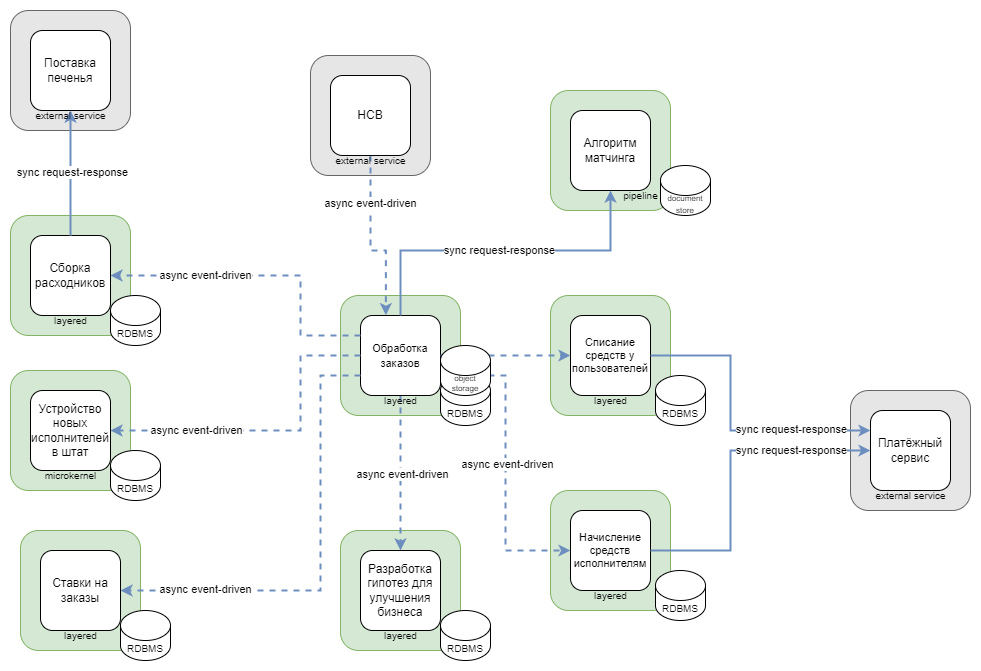

The diagram above was exported from draw.io. Its source (the exported page's mxGraphModel, read from the mxfile embedded in the PNG):
<mxGraphModel dx="1418" dy="1655" grid="1" gridSize="10" guides="1" tooltips="1" connect="1" arrows="1" fold="1" page="1" pageScale="1" pageWidth="1169" pageHeight="827" math="0" shadow="0">
  <root>
    <mxCell id="0" />
    <mxCell id="1" parent="0" />
    <mxCell id="fMWMXKsyIat3dE0SFgxR-4" value="" style="rounded=1;whiteSpace=wrap;html=1;fillColor=#d5e8d4;strokeColor=#82b366;" parent="1" vertex="1">
      <mxGeometry x="370" y="-280" width="120" height="120" as="geometry" />
    </mxCell>
    <mxCell id="fMWMXKsyIat3dE0SFgxR-3" value="" style="rounded=1;whiteSpace=wrap;html=1;fillColor=#d5e8d4;strokeColor=#82b366;" parent="1" vertex="1">
      <mxGeometry x="40" y="-595" width="120" height="120" as="geometry" />
    </mxCell>
    <mxCell id="fMWMXKsyIat3dE0SFgxR-2" value="" style="rounded=1;whiteSpace=wrap;html=1;fillColor=#E6E6E6;strokeColor=#666666;align=center;verticalAlign=middle;fontFamily=Helvetica;fontSize=12;fontColor=#333333;" parent="1" vertex="1">
      <mxGeometry x="340" y="-755" width="120" height="120" as="geometry" />
    </mxCell>
    <mxCell id="fMWMXKsyIat3dE0SFgxR-1" value="" style="rounded=1;whiteSpace=wrap;html=1;fillColor=#d5e8d4;strokeColor=#82b366;" parent="1" vertex="1">
      <mxGeometry x="580" y="-720" width="120" height="120" as="geometry" />
    </mxCell>
    <mxCell id="HG4AQly4a6IAlRrZUWF0-15" value="" style="rounded=1;whiteSpace=wrap;html=1;fillColor=#E6E6E6;strokeColor=#666666;fontColor=#333333;" parent="1" vertex="1">
      <mxGeometry x="40" y="-800" width="120" height="120" as="geometry" />
    </mxCell>
    <mxCell id="HG4AQly4a6IAlRrZUWF0-14" value="" style="rounded=1;whiteSpace=wrap;html=1;fillColor=#d5e8d4;strokeColor=#82b366;" parent="1" vertex="1">
      <mxGeometry x="40" y="-440" width="120" height="120" as="geometry" />
    </mxCell>
    <mxCell id="HG4AQly4a6IAlRrZUWF0-12" value="" style="rounded=1;whiteSpace=wrap;html=1;fillColor=#d5e8d4;strokeColor=#82b366;" parent="1" vertex="1">
      <mxGeometry x="370" y="-515" width="120" height="120" as="geometry" />
    </mxCell>
    <mxCell id="HG4AQly4a6IAlRrZUWF0-9" value="" style="rounded=1;whiteSpace=wrap;html=1;fillColor=#d5e8d4;strokeColor=#82b366;" parent="1" vertex="1">
      <mxGeometry x="50" y="-280" width="120" height="120" as="geometry" />
    </mxCell>
    <mxCell id="HG4AQly4a6IAlRrZUWF0-10" value="" style="rounded=1;whiteSpace=wrap;html=1;fillColor=#d5e8d4;strokeColor=#82b366;" parent="1" vertex="1">
      <mxGeometry x="580" y="-515" width="120" height="120" as="geometry" />
    </mxCell>
    <mxCell id="HG4AQly4a6IAlRrZUWF0-11" value="" style="rounded=1;whiteSpace=wrap;html=1;fillColor=#d5e8d4;strokeColor=#82b366;" parent="1" vertex="1">
      <mxGeometry x="580" y="-320" width="120" height="120" as="geometry" />
    </mxCell>
    <mxCell id="HG4AQly4a6IAlRrZUWF0-6" style="edgeStyle=orthogonalEdgeStyle;rounded=0;orthogonalLoop=1;jettySize=auto;html=1;entryX=0;entryY=0.5;entryDx=0;entryDy=0;strokeColor=#6c8ebf;strokeWidth=2;align=center;verticalAlign=middle;fontFamily=Helvetica;fontSize=11;fontColor=default;labelBackgroundColor=default;endArrow=classic;fillColor=#dae8fc;dashed=1;exitX=1;exitY=0.75;exitDx=0;exitDy=0;" parent="1" source="KOd4zk1bxHOUvbGizJSH-2" target="KOd4zk1bxHOUvbGizJSH-8" edge="1">
      <mxGeometry relative="1" as="geometry" />
    </mxCell>
    <mxCell id="pe3YYp37Rb-mgA4BbkB6-21" value="async event-driven" style="edgeLabel;html=1;align=center;verticalAlign=middle;resizable=0;points=[];" parent="HG4AQly4a6IAlRrZUWF0-6" vertex="1" connectable="0">
      <mxGeometry x="0.0055" y="1" relative="1" as="geometry">
        <mxPoint as="offset" />
      </mxGeometry>
    </mxCell>
    <mxCell id="dS32Kvpk8FgzBGndb_1d-3" style="edgeStyle=orthogonalEdgeStyle;rounded=0;orthogonalLoop=1;jettySize=auto;html=1;entryX=0.5;entryY=0;entryDx=0;entryDy=0;exitX=0.5;exitY=1;exitDx=0;exitDy=0;dashed=1;strokeColor=#6c8ebf;strokeWidth=2;align=center;verticalAlign=middle;fontFamily=Helvetica;fontSize=11;fontColor=default;labelBackgroundColor=default;endArrow=classic;fillColor=#dae8fc;" parent="1" source="KOd4zk1bxHOUvbGizJSH-2" target="KOd4zk1bxHOUvbGizJSH-5" edge="1">
      <mxGeometry relative="1" as="geometry" />
    </mxCell>
    <mxCell id="pe3YYp37Rb-mgA4BbkB6-20" value="async event-driven" style="edgeLabel;html=1;align=center;verticalAlign=middle;resizable=0;points=[];" parent="dS32Kvpk8FgzBGndb_1d-3" vertex="1" connectable="0">
      <mxGeometry x="0.0108" y="1" relative="1" as="geometry">
        <mxPoint as="offset" />
      </mxGeometry>
    </mxCell>
    <mxCell id="KOd4zk1bxHOUvbGizJSH-2" value="&lt;span style=&quot;font-size: 11px;&quot;&gt;Обработка заказов&lt;/span&gt;" style="whiteSpace=wrap;html=1;aspect=fixed;rounded=1;strokeColor=default;align=center;verticalAlign=middle;fontFamily=Helvetica;fontSize=12;fontColor=default;fillColor=default;" parent="1" vertex="1">
      <mxGeometry x="390" y="-495" width="80" height="80" as="geometry" />
    </mxCell>
    <mxCell id="KOd4zk1bxHOUvbGizJSH-4" value="Списание средств у пользователей" style="whiteSpace=wrap;html=1;aspect=fixed;rounded=1;strokeColor=default;align=center;verticalAlign=middle;fontFamily=Helvetica;fontSize=11;fontColor=default;fillColor=default;" parent="1" vertex="1">
      <mxGeometry x="600" y="-495" width="80" height="80" as="geometry" />
    </mxCell>
    <mxCell id="KOd4zk1bxHOUvbGizJSH-8" value="Начисление средств исполнителям" style="whiteSpace=wrap;html=1;aspect=fixed;rounded=1;strokeColor=default;align=center;verticalAlign=middle;fontFamily=Helvetica;fontSize=11;fontColor=default;fillColor=default;" parent="1" vertex="1">
      <mxGeometry x="600" y="-300" width="80" height="80" as="geometry" />
    </mxCell>
    <mxCell id="KOd4zk1bxHOUvbGizJSH-3" value="Сборка расходников" style="whiteSpace=wrap;html=1;aspect=fixed;rounded=1;strokeColor=default;align=center;verticalAlign=middle;fontFamily=Helvetica;fontSize=12;fontColor=default;fillColor=default;" parent="1" vertex="1">
      <mxGeometry x="60" y="-575" width="80" height="80" as="geometry" />
    </mxCell>
    <mxCell id="KOd4zk1bxHOUvbGizJSH-5" value="Р&lt;span style=&quot;background-color: transparent; color: light-dark(rgb(0, 0, 0), rgb(255, 255, 255));&quot;&gt;азработка гипотез для улучшения бизнеса&lt;/span&gt;" style="whiteSpace=wrap;html=1;aspect=fixed;rounded=1;strokeColor=default;align=center;verticalAlign=middle;fontFamily=Helvetica;fontSize=12;fontColor=default;fillColor=default;" parent="1" vertex="1">
      <mxGeometry x="390" y="-260" width="80" height="80" as="geometry" />
    </mxCell>
    <mxCell id="KOd4zk1bxHOUvbGizJSH-21" value="Алгоритм матчинга" style="whiteSpace=wrap;html=1;aspect=fixed;rounded=1;strokeColor=default;align=center;verticalAlign=middle;fontFamily=Helvetica;fontSize=12;fontColor=default;fillColor=default;" parent="1" vertex="1">
      <mxGeometry x="600" y="-700" width="80" height="80" as="geometry" />
    </mxCell>
    <mxCell id="KOd4zk1bxHOUvbGizJSH-1" value="Устройство новых исполнителей в штат" style="whiteSpace=wrap;html=1;aspect=fixed;rounded=1;" parent="1" vertex="1">
      <mxGeometry x="60" y="-420" width="80" height="80" as="geometry" />
    </mxCell>
    <mxCell id="KOd4zk1bxHOUvbGizJSH-7" value="Ставки на заказы" style="whiteSpace=wrap;html=1;aspect=fixed;rounded=1;" parent="1" vertex="1">
      <mxGeometry x="70" y="-260" width="80" height="80" as="geometry" />
    </mxCell>
    <mxCell id="zf6uA2M3LzU_gdplKOVO-2" value="Поставка печенья" style="whiteSpace=wrap;html=1;aspect=fixed;rounded=1;strokeColor=default;align=center;verticalAlign=middle;fontFamily=Helvetica;fontSize=12;fontColor=default;fillColor=default;" parent="1" vertex="1">
      <mxGeometry x="60" y="-780" width="80" height="80" as="geometry" />
    </mxCell>
    <mxCell id="dS32Kvpk8FgzBGndb_1d-1" style="edgeStyle=orthogonalEdgeStyle;rounded=0;orthogonalLoop=1;jettySize=auto;html=1;entryX=0.317;entryY=-0.004;entryDx=0;entryDy=0;dashed=1;strokeColor=#6c8ebf;strokeWidth=2;align=center;verticalAlign=middle;fontFamily=Helvetica;fontSize=11;fontColor=default;labelBackgroundColor=default;endArrow=classic;fillColor=#dae8fc;entryPerimeter=0;exitX=0.5;exitY=1;exitDx=0;exitDy=0;" parent="1" source="3Ri1xk0whOU93GiIezh3-3" target="KOd4zk1bxHOUvbGizJSH-2" edge="1">
      <mxGeometry relative="1" as="geometry">
        <Array as="points">
          <mxPoint x="400" y="-560" />
          <mxPoint x="415" y="-560" />
        </Array>
      </mxGeometry>
    </mxCell>
    <mxCell id="pe3YYp37Rb-mgA4BbkB6-18" value="async event-driven" style="edgeLabel;html=1;align=center;verticalAlign=middle;resizable=0;points=[];" parent="dS32Kvpk8FgzBGndb_1d-1" vertex="1" connectable="0">
      <mxGeometry x="-0.4631" y="-1" relative="1" as="geometry">
        <mxPoint as="offset" />
      </mxGeometry>
    </mxCell>
    <mxCell id="3Ri1xk0whOU93GiIezh3-3" value="HCB" style="whiteSpace=wrap;html=1;aspect=fixed;rounded=1;" parent="1" vertex="1">
      <mxGeometry x="360" y="-735" width="80" height="80" as="geometry" />
    </mxCell>
    <mxCell id="3Ri1xk0whOU93GiIezh3-6" style="edgeStyle=orthogonalEdgeStyle;rounded=0;orthogonalLoop=1;jettySize=auto;html=1;fillColor=#dae8fc;strokeColor=#6c8ebf;strokeWidth=2;align=center;verticalAlign=middle;fontFamily=Helvetica;fontSize=11;fontColor=default;labelBackgroundColor=default;endArrow=classic;" parent="1" source="KOd4zk1bxHOUvbGizJSH-3" target="zf6uA2M3LzU_gdplKOVO-2" edge="1">
      <mxGeometry relative="1" as="geometry" />
    </mxCell>
    <mxCell id="pe3YYp37Rb-mgA4BbkB6-10" value="sync request-response" style="edgeLabel;html=1;align=center;verticalAlign=middle;resizable=0;points=[];" parent="3Ri1xk0whOU93GiIezh3-6" vertex="1" connectable="0">
      <mxGeometry x="0.024" y="-1" relative="1" as="geometry">
        <mxPoint as="offset" />
      </mxGeometry>
    </mxCell>
    <mxCell id="HG4AQly4a6IAlRrZUWF0-4" style="edgeStyle=orthogonalEdgeStyle;rounded=0;orthogonalLoop=1;jettySize=auto;html=1;entryX=1;entryY=0.5;entryDx=0;entryDy=0;strokeColor=#6c8ebf;strokeWidth=2;align=center;verticalAlign=middle;fontFamily=Helvetica;fontSize=11;fontColor=default;labelBackgroundColor=default;endArrow=classic;fillColor=#dae8fc;exitX=0;exitY=0.75;exitDx=0;exitDy=0;dashed=1;" parent="1" source="KOd4zk1bxHOUvbGizJSH-2" target="KOd4zk1bxHOUvbGizJSH-7" edge="1">
      <mxGeometry relative="1" as="geometry">
        <Array as="points">
          <mxPoint x="350" y="-435" />
          <mxPoint x="350" y="-220" />
        </Array>
      </mxGeometry>
    </mxCell>
    <mxCell id="pe3YYp37Rb-mgA4BbkB6-17" value="async event-driven" style="edgeLabel;html=1;align=center;verticalAlign=middle;resizable=0;points=[];" parent="HG4AQly4a6IAlRrZUWF0-4" vertex="1" connectable="0">
      <mxGeometry x="0.0067" relative="1" as="geometry">
        <mxPoint x="-116" y="24" as="offset" />
      </mxGeometry>
    </mxCell>
    <mxCell id="HG4AQly4a6IAlRrZUWF0-5" style="edgeStyle=orthogonalEdgeStyle;rounded=0;orthogonalLoop=1;jettySize=auto;html=1;entryX=1;entryY=0.5;entryDx=0;entryDy=0;strokeColor=#6c8ebf;strokeWidth=2;align=center;verticalAlign=middle;fontFamily=Helvetica;fontSize=11;fontColor=default;labelBackgroundColor=default;endArrow=classic;fillColor=#dae8fc;dashed=1;" parent="1" source="KOd4zk1bxHOUvbGizJSH-2" target="KOd4zk1bxHOUvbGizJSH-1" edge="1">
      <mxGeometry relative="1" as="geometry">
        <Array as="points">
          <mxPoint x="330" y="-455" />
          <mxPoint x="330" y="-380" />
        </Array>
      </mxGeometry>
    </mxCell>
    <mxCell id="pe3YYp37Rb-mgA4BbkB6-19" value="async event-driven" style="edgeLabel;html=1;align=center;verticalAlign=middle;resizable=0;points=[];" parent="HG4AQly4a6IAlRrZUWF0-5" vertex="1" connectable="0">
      <mxGeometry x="0.0656" y="-2" relative="1" as="geometry">
        <mxPoint x="-67" y="1" as="offset" />
      </mxGeometry>
    </mxCell>
    <mxCell id="HG4AQly4a6IAlRrZUWF0-7" style="edgeStyle=orthogonalEdgeStyle;rounded=0;orthogonalLoop=1;jettySize=auto;html=1;exitX=0.5;exitY=0;exitDx=0;exitDy=0;entryX=0.5;entryY=1;entryDx=0;entryDy=0;strokeColor=#6c8ebf;strokeWidth=2;align=center;verticalAlign=middle;fontFamily=Helvetica;fontSize=11;fontColor=default;labelBackgroundColor=default;endArrow=classic;fillColor=#dae8fc;" parent="1" source="KOd4zk1bxHOUvbGizJSH-2" target="KOd4zk1bxHOUvbGizJSH-21" edge="1">
      <mxGeometry relative="1" as="geometry">
        <Array as="points">
          <mxPoint x="430" y="-560" />
          <mxPoint x="640" y="-560" />
        </Array>
      </mxGeometry>
    </mxCell>
    <mxCell id="pe3YYp37Rb-mgA4BbkB6-14" value="sync request-response" style="edgeLabel;html=1;align=center;verticalAlign=middle;resizable=0;points=[];" parent="HG4AQly4a6IAlRrZUWF0-7" vertex="1" connectable="0">
      <mxGeometry x="-0.0299" y="2" relative="1" as="geometry">
        <mxPoint x="1" y="1" as="offset" />
      </mxGeometry>
    </mxCell>
    <mxCell id="HG4AQly4a6IAlRrZUWF0-8" style="edgeStyle=orthogonalEdgeStyle;rounded=0;orthogonalLoop=1;jettySize=auto;html=1;entryX=1;entryY=0.5;entryDx=0;entryDy=0;exitX=0;exitY=0.25;exitDx=0;exitDy=0;strokeColor=#6c8ebf;strokeWidth=2;align=center;verticalAlign=middle;fontFamily=Helvetica;fontSize=11;fontColor=default;labelBackgroundColor=default;endArrow=classic;fillColor=#dae8fc;dashed=1;" parent="1" source="KOd4zk1bxHOUvbGizJSH-2" target="KOd4zk1bxHOUvbGizJSH-3" edge="1">
      <mxGeometry relative="1" as="geometry">
        <Array as="points">
          <mxPoint x="330" y="-475" />
          <mxPoint x="330" y="-535" />
        </Array>
      </mxGeometry>
    </mxCell>
    <mxCell id="pe3YYp37Rb-mgA4BbkB6-22" value="async event-driven" style="edgeLabel;html=1;align=center;verticalAlign=middle;resizable=0;points=[];" parent="HG4AQly4a6IAlRrZUWF0-8" vertex="1" connectable="0">
      <mxGeometry x="0.3925" y="-2" relative="1" as="geometry">
        <mxPoint y="1" as="offset" />
      </mxGeometry>
    </mxCell>
    <mxCell id="fMWMXKsyIat3dE0SFgxR-5" value="pipeline" style="text;html=1;align=center;verticalAlign=middle;resizable=0;points=[];autosize=1;strokeColor=none;fillColor=none;fontSize=10;" parent="1" vertex="1">
      <mxGeometry x="640" y="-630" width="60" height="30" as="geometry" />
    </mxCell>
    <mxCell id="fMWMXKsyIat3dE0SFgxR-6" value="external service" style="text;html=1;align=center;verticalAlign=middle;resizable=0;points=[];autosize=1;strokeColor=none;fillColor=none;fontSize=10;" parent="1" vertex="1">
      <mxGeometry x="55" y="-710" width="90" height="30" as="geometry" />
    </mxCell>
    <mxCell id="fMWMXKsyIat3dE0SFgxR-7" value="layered" style="text;html=1;align=center;verticalAlign=middle;resizable=0;points=[];autosize=1;strokeColor=none;fillColor=none;fontSize=10;" parent="1" vertex="1">
      <mxGeometry x="610" y="-425" width="60" height="30" as="geometry" />
    </mxCell>
    <mxCell id="fMWMXKsyIat3dE0SFgxR-8" value="microkernel" style="text;html=1;align=center;verticalAlign=middle;resizable=0;points=[];autosize=1;strokeColor=none;fillColor=none;fontSize=10;" parent="1" vertex="1">
      <mxGeometry x="60" y="-350" width="80" height="30" as="geometry" />
    </mxCell>
    <mxCell id="fMWMXKsyIat3dE0SFgxR-10" value="layered" style="text;html=1;align=center;verticalAlign=middle;resizable=0;points=[];autosize=1;strokeColor=none;fillColor=none;fontSize=10;" parent="1" vertex="1">
      <mxGeometry x="380" y="-425" width="100" height="30" as="geometry" />
    </mxCell>
    <mxCell id="fMWMXKsyIat3dE0SFgxR-11" value="layered" style="text;html=1;align=center;verticalAlign=middle;resizable=0;points=[];autosize=1;strokeColor=none;fillColor=none;fontSize=10;" parent="1" vertex="1">
      <mxGeometry x="590" y="-230" width="100" height="30" as="geometry" />
    </mxCell>
    <mxCell id="fMWMXKsyIat3dE0SFgxR-12" value="layered" style="text;html=1;align=center;verticalAlign=middle;resizable=0;points=[];autosize=1;strokeColor=none;fillColor=none;fontSize=10;" parent="1" vertex="1">
      <mxGeometry x="380" y="-190" width="100" height="30" as="geometry" />
    </mxCell>
    <mxCell id="fMWMXKsyIat3dE0SFgxR-13" value="external service" style="text;html=1;align=center;verticalAlign=middle;resizable=0;points=[];autosize=1;strokeColor=none;fillColor=none;fontSize=10;" parent="1" vertex="1">
      <mxGeometry x="355" y="-665" width="90" height="30" as="geometry" />
    </mxCell>
    <mxCell id="fMWMXKsyIat3dE0SFgxR-14" value="layered" style="text;html=1;align=center;verticalAlign=middle;resizable=0;points=[];autosize=1;strokeColor=none;fillColor=none;fontSize=10;" parent="1" vertex="1">
      <mxGeometry x="60" y="-190" width="100" height="30" as="geometry" />
    </mxCell>
    <mxCell id="fMWMXKsyIat3dE0SFgxR-15" value="RDBMS" style="shape=cylinder3;whiteSpace=wrap;html=1;boundedLbl=1;backgroundOutline=1;size=15;fontSize=10;" parent="1" vertex="1">
      <mxGeometry x="685" y="-435" width="50" height="50" as="geometry" />
    </mxCell>
    <mxCell id="fMWMXKsyIat3dE0SFgxR-16" value="RDBMS" style="shape=cylinder3;whiteSpace=wrap;html=1;boundedLbl=1;backgroundOutline=1;size=15;fontSize=10;" parent="1" vertex="1">
      <mxGeometry x="685" y="-240" width="50" height="50" as="geometry" />
    </mxCell>
    <mxCell id="fMWMXKsyIat3dE0SFgxR-17" value="RDBMS" style="shape=cylinder3;whiteSpace=wrap;html=1;boundedLbl=1;backgroundOutline=1;size=15;fontSize=10;" parent="1" vertex="1">
      <mxGeometry x="470" y="-435" width="50" height="50" as="geometry" />
    </mxCell>
    <mxCell id="fMWMXKsyIat3dE0SFgxR-19" value="RDBMS" style="shape=cylinder3;whiteSpace=wrap;html=1;boundedLbl=1;backgroundOutline=1;size=15;fontSize=10;" parent="1" vertex="1">
      <mxGeometry x="150" y="-200" width="50" height="50" as="geometry" />
    </mxCell>
    <mxCell id="fMWMXKsyIat3dE0SFgxR-20" value="RDBMS" style="shape=cylinder3;whiteSpace=wrap;html=1;boundedLbl=1;backgroundOutline=1;size=15;fontSize=10;" parent="1" vertex="1">
      <mxGeometry x="140" y="-360" width="50" height="50" as="geometry" />
    </mxCell>
    <mxCell id="fMWMXKsyIat3dE0SFgxR-21" value="&lt;font style=&quot;font-size: 8px;&quot;&gt;document store&lt;/font&gt;" style="shape=cylinder3;whiteSpace=wrap;html=1;boundedLbl=1;backgroundOutline=1;size=15;fontSize=10;" parent="1" vertex="1">
      <mxGeometry x="690" y="-645" width="50" height="50" as="geometry" />
    </mxCell>
    <mxCell id="fMWMXKsyIat3dE0SFgxR-22" value="RDBMS" style="shape=cylinder3;whiteSpace=wrap;html=1;boundedLbl=1;backgroundOutline=1;size=15;fontSize=10;" parent="1" vertex="1">
      <mxGeometry x="140" y="-515" width="50" height="50" as="geometry" />
    </mxCell>
    <mxCell id="fMWMXKsyIat3dE0SFgxR-23" value="RDBMS" style="shape=cylinder3;whiteSpace=wrap;html=1;boundedLbl=1;backgroundOutline=1;size=15;fontSize=10;" parent="1" vertex="1">
      <mxGeometry x="470" y="-200" width="50" height="50" as="geometry" />
    </mxCell>
    <mxCell id="fMWMXKsyIat3dE0SFgxR-25" value="layered" style="text;html=1;align=center;verticalAlign=middle;resizable=0;points=[];autosize=1;strokeColor=none;fillColor=none;fontSize=10;" parent="1" vertex="1">
      <mxGeometry x="50" y="-505" width="100" height="30" as="geometry" />
    </mxCell>
    <mxCell id="dS32Kvpk8FgzBGndb_1d-4" style="edgeStyle=orthogonalEdgeStyle;rounded=0;orthogonalLoop=1;jettySize=auto;html=1;exitX=1;exitY=0.5;exitDx=0;exitDy=0;dashed=1;strokeColor=#6c8ebf;strokeWidth=2;align=center;verticalAlign=middle;fontFamily=Helvetica;fontSize=11;fontColor=default;labelBackgroundColor=default;endArrow=classic;fillColor=#dae8fc;" parent="1" source="KOd4zk1bxHOUvbGizJSH-2" target="KOd4zk1bxHOUvbGizJSH-4" edge="1">
      <mxGeometry relative="1" as="geometry" />
    </mxCell>
    <mxCell id="fMWMXKsyIat3dE0SFgxR-18" value="object storage" style="shape=cylinder3;whiteSpace=wrap;html=1;boundedLbl=1;backgroundOutline=1;size=15;fontSize=8;" parent="1" vertex="1">
      <mxGeometry x="470" y="-465" width="50" height="50" as="geometry" />
    </mxCell>
    <mxCell id="pe3YYp37Rb-mgA4BbkB6-3" value="" style="rounded=1;whiteSpace=wrap;html=1;fillColor=#E6E6E6;strokeColor=#666666;fontColor=#333333;" parent="1" vertex="1">
      <mxGeometry x="880" y="-420" width="120" height="120" as="geometry" />
    </mxCell>
    <mxCell id="pe3YYp37Rb-mgA4BbkB6-4" value="Платёжный сервис" style="whiteSpace=wrap;html=1;aspect=fixed;rounded=1;strokeColor=default;align=center;verticalAlign=middle;fontFamily=Helvetica;fontSize=12;fontColor=default;fillColor=default;" parent="1" vertex="1">
      <mxGeometry x="900" y="-400" width="80" height="80" as="geometry" />
    </mxCell>
    <mxCell id="pe3YYp37Rb-mgA4BbkB6-5" value="external service" style="text;html=1;align=center;verticalAlign=middle;resizable=0;points=[];autosize=1;strokeColor=none;fillColor=none;fontSize=10;" parent="1" vertex="1">
      <mxGeometry x="895" y="-330" width="90" height="30" as="geometry" />
    </mxCell>
    <mxCell id="pe3YYp37Rb-mgA4BbkB6-6" style="edgeStyle=orthogonalEdgeStyle;rounded=0;orthogonalLoop=1;jettySize=auto;html=1;exitX=1;exitY=0.5;exitDx=0;exitDy=0;entryX=0;entryY=0.25;entryDx=0;entryDy=0;strokeColor=#6c8ebf;strokeWidth=2;align=center;verticalAlign=middle;fontFamily=Helvetica;fontSize=11;fontColor=default;labelBackgroundColor=default;endArrow=classic;fillColor=#dae8fc;" parent="1" source="KOd4zk1bxHOUvbGizJSH-4" target="pe3YYp37Rb-mgA4BbkB6-4" edge="1">
      <mxGeometry relative="1" as="geometry">
        <Array as="points">
          <mxPoint x="760" y="-455" />
          <mxPoint x="760" y="-380" />
        </Array>
      </mxGeometry>
    </mxCell>
    <mxCell id="pe3YYp37Rb-mgA4BbkB6-12" value="sync request-r&lt;span style=&quot;background-color: light-dark(#ffffff, var(--ge-dark-color, #121212)); color: light-dark(rgb(0, 0, 0), rgb(255, 255, 255));&quot;&gt;esponse&lt;/span&gt;" style="edgeLabel;html=1;align=center;verticalAlign=middle;resizable=0;points=[];" parent="pe3YYp37Rb-mgA4BbkB6-6" vertex="1" connectable="0">
      <mxGeometry x="0.5593" y="2" relative="1" as="geometry">
        <mxPoint x="-15" as="offset" />
      </mxGeometry>
    </mxCell>
    <mxCell id="pe3YYp37Rb-mgA4BbkB6-7" style="edgeStyle=orthogonalEdgeStyle;rounded=0;orthogonalLoop=1;jettySize=auto;html=1;exitX=1;exitY=0.5;exitDx=0;exitDy=0;entryX=0;entryY=0.5;entryDx=0;entryDy=0;strokeColor=#6c8ebf;strokeWidth=2;align=center;verticalAlign=middle;fontFamily=Helvetica;fontSize=11;fontColor=default;labelBackgroundColor=default;endArrow=classic;fillColor=#dae8fc;" parent="1" source="KOd4zk1bxHOUvbGizJSH-8" target="pe3YYp37Rb-mgA4BbkB6-4" edge="1">
      <mxGeometry relative="1" as="geometry">
        <Array as="points">
          <mxPoint x="760" y="-260" />
          <mxPoint x="760" y="-360" />
        </Array>
      </mxGeometry>
    </mxCell>
    <mxCell id="pe3YYp37Rb-mgA4BbkB6-13" value="sync request-response" style="edgeLabel;html=1;align=center;verticalAlign=middle;resizable=0;points=[];" parent="pe3YYp37Rb-mgA4BbkB6-7" vertex="1" connectable="0">
      <mxGeometry x="0.55" y="-1" relative="1" as="geometry">
        <mxPoint x="-8" y="-2" as="offset" />
      </mxGeometry>
    </mxCell>
  </root>
</mxGraphModel>